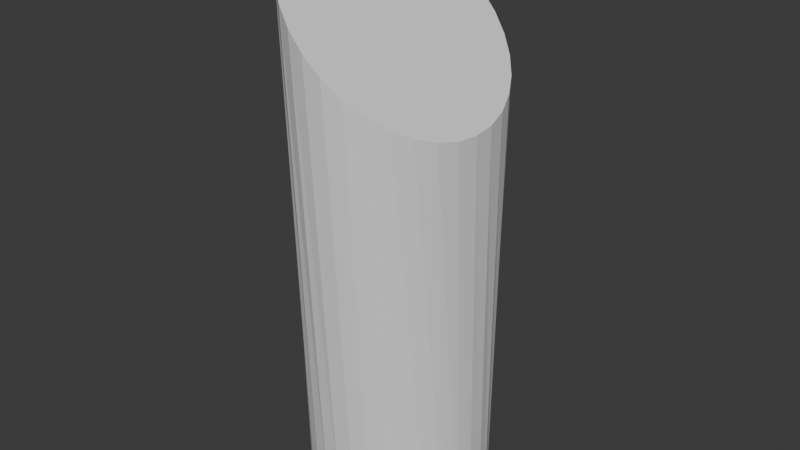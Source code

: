 # Source: M_lkkyPalikka.blend  (saved by Blender 4.0.36; exported with 4.5.12 LTS)
import bpy
from mathutils import Matrix  # noqa: F401  (used for matrix-valued properties, if any)

bpy.ops.wm.read_factory_settings(use_empty=True)
scene = bpy.context.scene
scene.name = 'Scene'

# ---- collections
col_collection = bpy.data.collections.new('Collection'); scene.collection.children.link(col_collection)

# ---- world
world_world = bpy.data.worlds.new('World'); scene.world = world_world
world_world.use_nodes = True; world_world.node_tree.nodes.clear()
_N = world_world.node_tree.nodes; _L = world_world.node_tree.links
n0 = _N.new('ShaderNodeOutputWorld'); n0.name = 'World Output'; n0.location = (300, 300)
n1 = _N.new('ShaderNodeBackground'); n1.name = 'Background'; n1.location = (10, 300)
n1.inputs[0].default_value = (0.05088, 0.05088, 0.05088, 1.0)
_L.new(n1.outputs[0], n0.inputs[0])
n0.is_active_output = True
world_world.color = (0.05088, 0.05088, 0.05088)
world_world.use_sun_shadow = False
world_world.sun_shadow_jitter_overblur = 0.0

# ---- meshes
me_cylinder = bpy.data.meshes.new('Cylinder')
me_cylinder.from_pydata([(2.884e-09, 0.7618, -1.0), (3.546e-09, 1.0, 1.0), (0.1486, 0.7471, -1.0), (0.1379, 0.9808, 0.931), (0.2915, 0.7038, -1.0), (0.2706, 0.9239, 0.8647), (0.4232, 0.6334, -1.0), (0.3928, 0.8315, 0.8036), (0.5387, 0.5387, -1.0), (0.5, 0.7071, 0.75), (0.6334, 0.4232, -1.0), (0.5879, 0.5556, 0.706), (0.7038, 0.2915, -1.0), (0.6533, 0.3827, 0.6734), (0.7471, 0.1486, -1.0), (0.6935, 0.1951, 0.6532), (0.7618, 3.55e-09, -1.0), (0.7071, 0.0, 0.6464), (0.7471, -0.1486, -1.0), (0.6935, -0.1951, 0.6532), (0.7038, -0.2915, -1.0), (0.6533, -0.3827, 0.6734), (0.6334, -0.4232, -1.0), (0.5879, -0.5556, 0.706), (0.5387, -0.5387, -1.0), (0.5, -0.7071, 0.75), (0.4232, -0.6334, -1.0), (0.3928, -0.8315, 0.8036), (0.2915, -0.7038, -1.0), (0.2706, -0.9239, 0.8647), (0.1486, -0.7471, -1.0), (0.1379, -0.9808, 0.931), (2.884e-09, -0.7618, -1.0), (3.546e-09, -1.0, 1.0), (-0.1486, -0.7471, -1.0), (-0.1379, -0.9808, 1.069), (-0.2915, -0.7038, -1.0), (-0.2706, -0.9239, 1.135), (-0.4232, -0.6334, -1.0), (-0.3928, -0.8315, 1.196), (-0.5387, -0.5387, -1.0), (-0.5, -0.7071, 1.25), (-0.6334, -0.4232, -1.0), (-0.5879, -0.5556, 1.294), (-0.7038, -0.2915, -1.0), (-0.6533, -0.3827, 1.327), (-0.7471, -0.1486, -1.0), (-0.6935, -0.1951, 1.347), (-0.7618, 3.55e-09, -1.0), (-0.7071, 0.0, 1.354), (-0.7471, 0.1486, -1.0), (-0.6935, 0.1951, 1.347), (-0.7038, 0.2915, -1.0), (-0.6533, 0.3827, 1.327), (-0.6334, 0.4232, -1.0), (-0.5879, 0.5556, 1.294), (-0.5387, 0.5387, -1.0), (-0.5, 0.7071, 1.25), (-0.4232, 0.6334, -1.0), (-0.3928, 0.8315, 1.196), (-0.2915, 0.7038, -1.0), (-0.2706, 0.9239, 1.135), (-0.1486, 0.7471, -1.0), (-0.1379, 0.9808, 1.069)], [], [(0, 1, 3, 2), (2, 3, 5, 4), (4, 5, 7, 6), (6, 7, 9, 8), (8, 9, 11, 10), (10, 11, 13, 12), (12, 13, 15, 14), (14, 15, 17, 16), (16, 17, 19, 18), (18, 19, 21, 20), (20, 21, 23, 22), (22, 23, 25, 24), (24, 25, 27, 26), (26, 27, 29, 28), (28, 29, 31, 30), (30, 31, 33, 32), (32, 33, 35, 34), (34, 35, 37, 36), (36, 37, 39, 38), (38, 39, 41, 40), (40, 41, 43, 42), (42, 43, 45, 44), (44, 45, 47, 46), (46, 47, 49, 48), (48, 49, 51, 50), (50, 51, 53, 52), (52, 53, 55, 54), (54, 55, 57, 56), (56, 57, 59, 58), (58, 59, 61, 60), (3, 1, 63, 61, 59, 57, 55, 53, 51, 49, 47, 45, 43, 41, 39, 37, 35, 33, 31, 29, 27, 25, 23, 21, 19, 17, 15, 13, 11, 9, 7, 5), (60, 61, 63, 62), (62, 63, 1, 0), (0, 2, 4, 6, 8, 10, 12, 14, 16, 18, 20, 22, 24, 26, 28, 30, 32, 34, 36, 38, 40, 42, 44, 46, 48, 50, 52, 54, 56, 58, 60, 62)])
_uv = me_cylinder.uv_layers.new(name='UVMap')
_uv.uv.foreach_set('vector', [1.0, 0.5, 1.0, 1.0, 0.9688, 1.0, 0.9688, 0.5, 0.9688, 0.5, 0.9688, 1.0, 0.9375, 1.0, 0.9375, 0.5, 0.9375, 0.5, 0.9375, 1.0, 0.9062, 1.0, 0.9062, 0.5, 0.9062, 0.5, 0.9062, 1.0, 0.875, 1.0, 0.875, 0.5, 0.875, 0.5, 0.875, 1.0, 0.8438, 1.0, 0.8438, 0.5, 0.8438, 0.5, 0.8438, 1.0, 0.8125, 1.0, 0.8125, 0.5, 0.8125, 0.5, 0.8125, 1.0, 0.7812, 1.0, 0.7812, 0.5, 0.7812, 0.5, 0.7812, 1.0, 0.75, 1.0, 0.75, 0.5, 0.75, 0.5, 0.75, 1.0, 0.7188, 1.0, 0.7188, 0.5, 0.7188, 0.5, 0.7188, 1.0, 0.6875, 1.0, 0.6875, 0.5, 0.6875, 0.5, 0.6875, 1.0, 0.6562, 1.0, 0.6562, 0.5, 0.6562, 0.5, 0.6562, 1.0, 0.625, 1.0, 0.625, 0.5, 0.625, 0.5, 0.625, 1.0, 0.5938, 1.0, 0.5938, 0.5, 0.5938, 0.5, 0.5938, 1.0, 0.5625, 1.0, 0.5625, 0.5, 0.5625, 0.5, 0.5625, 1.0, 0.5312, 1.0, 0.5312, 0.5, 0.5312, 0.5, 0.5312, 1.0, 0.5, 1.0, 0.5, 0.5, 0.5, 0.5, 0.5, 1.0, 0.4688, 1.0, 0.4688, 0.5, 0.4688, 0.5, 0.4688, 1.0, 0.4375, 1.0, 0.4375, 0.5, 0.4375, 0.5, 0.4375, 1.0, 0.4062, 1.0, 0.4062, 0.5, 0.4062, 0.5, 0.4062, 1.0, 0.375, 1.0, 0.375, 0.5, 0.375, 0.5, 0.375, 1.0, 0.3438, 1.0, 0.3438, 0.5, 0.3438, 0.5, 0.3438, 1.0, 0.3125, 1.0, 0.3125, 0.5, 0.3125, 0.5, 0.3125, 1.0, 0.2812, 1.0, 0.2812, 0.5, 0.2812, 0.5, 0.2812, 1.0, 0.25, 1.0, 0.25, 0.5, 0.25, 0.5, 0.25, 1.0, 0.2188, 1.0, 0.2188, 0.5, 0.2188, 0.5, 0.2188, 1.0, 0.1875, 1.0, 0.1875, 0.5, 0.1875, 0.5, 0.1875, 1.0, 0.1562, 1.0, 0.1562, 0.5, 0.1562, 0.5, 0.1562, 1.0, 0.125, 1.0, 0.125, 0.5, 0.125, 0.5, 0.125, 1.0, 0.09375, 1.0, 0.09375, 0.5, 0.09375, 0.5, 0.09375, 1.0, 0.0625, 1.0, 0.0625, 0.5, 0.2968, 0.4854, 0.25, 0.49, 0.2032, 0.4854, 0.1582, 0.4717, 0.1167, 0.4496, 0.08029, 0.4197, 0.05045, 0.3833, 0.02827, 0.3418, 0.01461, 0.2968, 0.01, 0.25, 0.01461, 0.2032, 0.02827, 0.1582, 0.05045, 0.1167, 0.08029, 0.08029, 0.1167, 0.05045, 0.1582, 0.02827, 0.2032, 0.01461, 0.25, 0.01, 0.2968, 0.01461, 0.3418, 0.02827, 0.3833, 0.05045, 0.4197, 0.08029, 0.4496, 0.1167, 0.4717, 0.1582, 0.4854, 0.2032, 0.49, 0.25, 0.4854, 0.2968, 0.4717, 0.3418, 0.4496, 0.3833, 0.4197, 0.4197, 0.3833, 0.4496, 0.3418, 0.4717, 0.0625, 0.5, 0.0625, 1.0, 0.03125, 1.0, 0.03125, 0.5, 0.03125, 0.5, 0.03125, 1.0, 0.0, 1.0, 0.0, 0.5, 0.75, 0.49, 0.7968, 0.4854, 0.8418, 0.4717, 0.8833, 0.4496, 0.9197, 0.4197, 0.9496, 0.3833, 0.9717, 0.3418, 0.9854, 0.2968, 0.99, 0.25, 0.9854, 0.2032, 0.9717, 0.1582, 0.9496, 0.1167, 0.9197, 0.08029, 0.8833, 0.05045, 0.8418, 0.02827, 0.7968, 0.01461, 0.75, 0.01, 0.7032, 0.01461, 0.6582, 0.02827, 0.6167, 0.05045, 0.5803, 0.08029, 0.5504, 0.1167, 0.5283, 0.1582, 0.5146, 0.2032, 0.51, 0.25, 0.5146, 0.2968, 0.5283, 0.3418, 0.5504, 0.3833, 0.5803, 0.4197, 0.6167, 0.4496, 0.6582, 0.4717, 0.7032, 0.4854])
me_cylinder.update()

# ---- objects
ob_cylinder = bpy.data.objects.new('Cylinder', me_cylinder)

# ---- transforms, parenting, visibility, modifiers, constraints
ob_cylinder.location = (0.0, 0.0, 0.0)
ob_cylinder.scale = (0.5, 0.5, 1.0)

# ---- collection membership
col_collection.objects.link(ob_cylinder)

# ---- scene / render settings (as saved in the file)
scene.frame_start = 1; scene.frame_end = 250; scene.frame_set(1)
scene.render.engine = 'BLENDER_EEVEE_NEXT'
scene.cycles.sampling_pattern = 'TABULATED_SOBOL'
bpy.context.view_layer.update()

# ---- added for rendering (the .blend has no active camera and no usable light): camera, sun
cam_auto = bpy.data.cameras.new('AutoCamera')
cam_auto.lens = 50.0
cam_auto.sensor_width = 36.0
cam_auto.clip_end = 1000.0
ob_auto_camera = bpy.data.objects.new('AutoCamera', cam_auto)
scene.collection.objects.link(ob_auto_camera)
ob_auto_camera.location = (2.46872, -2.96247, 2.15175)
ob_auto_camera.rotation_euler = (1.09748, -7.21219e-08, 0.694738)
scene.camera = ob_auto_camera
light_auto_sun = bpy.data.lights.new('AutoSun', 'SUN')
light_auto_sun.energy = 3.0
light_auto_sun.angle = 0.0523599
ob_auto_sun = bpy.data.objects.new('AutoSun', light_auto_sun)
scene.collection.objects.link(ob_auto_sun)
ob_auto_sun.rotation_euler = (0.872665, 0.174533, 0.523599)
bpy.context.view_layer.update()
